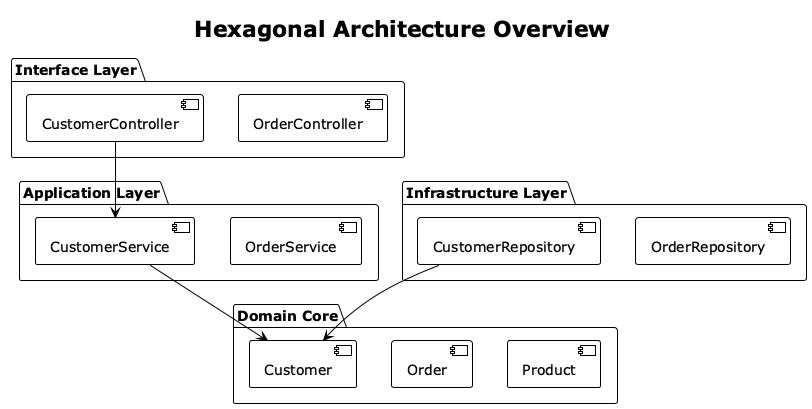

The diagram above was rendered by PlantUML. Its source (embedded in the PNG):
@startuml
!theme plain

title Hexagonal Architecture Overview

package "Domain Core" {
  component Customer
  component Order
  component Product
}

package "Application Layer" {
  component CustomerService
  component OrderService
}

package "Infrastructure Layer" {
  component CustomerRepository
  component OrderRepository
}

package "Interface Layer" {
  component CustomerController
  component OrderController
}

CustomerController --> CustomerService
CustomerService --> Customer
CustomerRepository --> Customer

@enduml